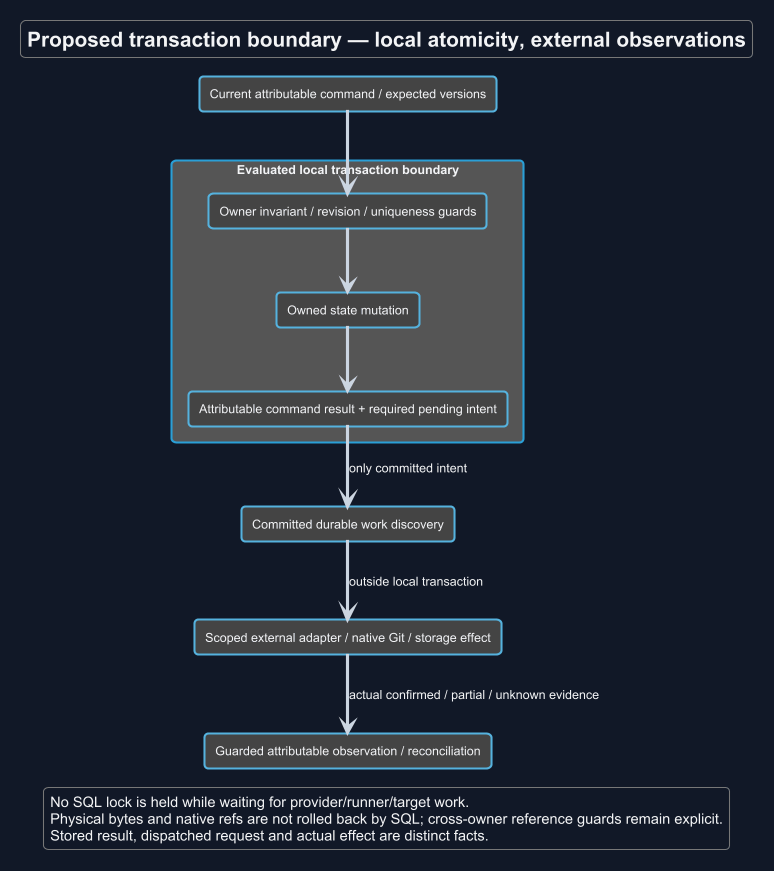

The diagram above was rendered by PlantUML. Its source (embedded in the PNG):
@startuml
!theme cyborg
skinparam backgroundColor #111827
skinparam defaultFontColor #F3F4F6
skinparam ArrowColor #CBD5E1
title Proposed transaction boundary — local atomicity, external observations
skinparam backgroundColor #111827
skinparam shadowing false
skinparam defaultFontName Arial

rectangle "Current attributable command / expected versions" as IN
rectangle "Evaluated local transaction boundary" {
 rectangle "Owner invariant / revision / uniqueness guards" as G
 rectangle "Owned state mutation" as S
 rectangle "Attributable command result + required pending intent" as P
 G --> S
 S --> P
}
rectangle "Committed durable work discovery" as D
rectangle "Scoped external adapter / native Git / storage effect" as E
rectangle "Guarded attributable observation / reconciliation" as O
IN --> G
P --> D : only committed intent
D --> E : outside local transaction
E --> O : actual confirmed / partial / unknown evidence
legend bottom
 No SQL lock is held while waiting for provider/runner/target work.
 Physical bytes and native refs are not rolled back by SQL; cross-owner reference guards remain explicit.
 Stored result, dispatched request and actual effect are distinct facts.
endlegend
@enduml